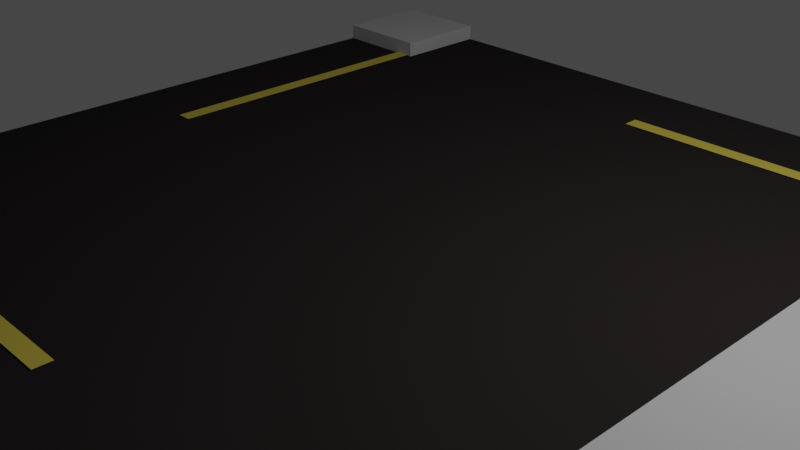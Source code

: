 # Source: TI10m.blend  (saved by Blender 2.80.57; exported with 4.5.12 LTS)
import bpy
from mathutils import Matrix  # noqa: F401  (used for matrix-valued properties, if any)

bpy.ops.wm.read_factory_settings(use_empty=True)
scene = bpy.context.scene
scene.name = 'Scene'

# ---- collections
col_collection = bpy.data.collections.new('Collection'); scene.collection.children.link(col_collection)

# ---- materials (node trees are filled in below, after node groups)
mat_concrete = bpy.data.materials.new('Concrete')
mat_concrete.alpha_threshold = 0.0
mat_concrete.use_transparent_shadow = False
mat_concrete.roughness = 0.5
mat_concrete.line_color = (0.0, 0.0, 0.0, 1.0)
mat_roadline = bpy.data.materials.new('RoadLine')
mat_roadline.use_transparent_shadow = False
mat_roadline.roughness = 0.25
mat_road = bpy.data.materials.new('Road')
mat_road.use_transparent_shadow = False
mat_road.roughness = 0.25

# ---- material node trees
mat_concrete.use_nodes = True; mat_concrete.node_tree.nodes.clear()
_N = mat_concrete.node_tree.nodes; _L = mat_concrete.node_tree.links
n0 = _N.new('ShaderNodeOutputMaterial'); n0.name = 'Material Output'; n0.location = (300, 300)
n1 = _N.new('ShaderNodeBsdfPrincipled'); n1.name = 'Principled BSDF'; n1.location = (10, 300)
n1.distribution = 'GGX'
n1.subsurface_method = 'BURLEY'
n1.inputs[0].default_value = (0.3672, 0.3672, 0.3672, 1.0)
n1.inputs[2].default_value = 0.8333
n1.inputs[3].default_value = 1.45
n1.inputs[13].default_value = 0.0
_L.new(n1.outputs[0], n0.inputs[0])
n0.is_active_output = True
mat_roadline.use_nodes = True; mat_roadline.node_tree.nodes.clear()
_N = mat_roadline.node_tree.nodes; _L = mat_roadline.node_tree.links
n0 = _N.new('ShaderNodeOutputMaterial'); n0.name = 'Material Output'; n0.location = (300, 300)
n1 = _N.new('ShaderNodeBsdfPrincipled'); n1.name = 'Principled BSDF'; n1.location = (10, 300)
n1.distribution = 'GGX'
n1.subsurface_method = 'BURLEY'
n1.inputs[0].default_value = (0.4575, 0.3683, 0.04802, 1.0)
n1.inputs[3].default_value = 1.45
_L.new(n1.outputs[0], n0.inputs[0])
n0.is_active_output = True
mat_road.use_nodes = True; mat_road.node_tree.nodes.clear()
_N = mat_road.node_tree.nodes; _L = mat_road.node_tree.links
n0 = _N.new('ShaderNodeOutputMaterial'); n0.name = 'Material Output'; n0.location = (300, 300)
n1 = _N.new('ShaderNodeBsdfPrincipled'); n1.name = 'Principled BSDF'; n1.location = (10, 300)
n1.distribution = 'GGX'
n1.subsurface_method = 'BURLEY'
n1.inputs[0].default_value = (0.01885, 0.01628, 0.01589, 1.0)
n1.inputs[2].default_value = 0.8917
n1.inputs[3].default_value = 1.45
n1.inputs[13].default_value = 0.0
_L.new(n1.outputs[0], n0.inputs[0])
n0.is_active_output = True

# ---- world
world_world = bpy.data.worlds.new('World'); scene.world = world_world
world_world.use_nodes = True; world_world.node_tree.nodes.clear()
_N = world_world.node_tree.nodes; _L = world_world.node_tree.links
n0 = _N.new('ShaderNodeOutputWorld'); n0.name = 'World Output'; n0.location = (300, 300)
n1 = _N.new('ShaderNodeBackground'); n1.name = 'Background'; n1.location = (10, 300)
n1.inputs[0].default_value = (0.05088, 0.05088, 0.05088, 1.0)
_L.new(n1.outputs[0], n0.inputs[0])
n0.is_active_output = True
world_world.color = (0.05088, 0.05088, 0.05088)
world_world.use_sun_shadow = False
world_world.sun_shadow_jitter_overblur = 0.0

# ---- cameras
cam_camera = bpy.data.cameras.new('Camera')
cam_camera.clip_end = 100.0
cam_camera.ortho_scale = 7.314
cam_camera.dof.focus_distance = 0.0
cam_camera.dof.aperture_fstop = 128.0

# ---- lights
light_light = bpy.data.lights.new('Light', 'POINT')
light_light.transmission_factor = 0.0
light_light.cutoff_distance = 30.0
light_light.energy = 1000.0
light_light.shadow_buffer_clip_start = 1.001
light_light.shadow_soft_size = 0.1
light_light.shadow_maximum_resolution = 0.006
light_light.use_absolute_resolution = True

# ---- meshes
me_roadend = bpy.data.meshes.new('RoadEnd')
me_roadend.from_pydata([(3.75, 5.0, 0.0), (3.75, 5.0, 0.2), (3.75, -5.0, 0.0), (3.75, 5.0, -0.3), (-5.0, 5.0, 0.0), (3.75, -5.0, 0.2), (-5.0, -5.0, 0.0), (3.75, -5.0, -0.3), (5.0, -5.0, -0.3), (5.0, -5.0, 0.2), (5.0, 5.0, -0.3), (5.0, 5.0, 0.2), (-5.0, 5.0, 0.2), (-5.0, 5.0, -0.3), (-5.0, 3.75, 0.2), (-5.0, 3.75, -0.3), (-3.75, 3.75, -0.3), (-3.75, 3.75, 0.2), (-3.75, 5.0, -0.3), (-3.75, 5.0, 0.2), (-4.0, 0.0, 0.01403), (-3.8, 0.0, 0.01403), (-4.0, 3.75, 0.01403), (-3.8, 3.75, 0.01403), (-5.0, -3.75, 0.2), (-5.0, -3.75, -0.3), (-5.0, -5.0, 0.2), (-5.0, -5.0, -0.3), (-3.75, -5.0, -0.3), (-3.75, -5.0, 0.2), (-3.75, -3.75, -0.3), (-3.75, -3.75, 0.2), (3.75, 3.8, 0.01403), (3.75, 4.0, 0.01403), (0.0, 3.8, 0.01403), (0.0, 4.0, 0.01403), (0.0, -4.0, 0.01403), (0.0, -3.8, 0.01403), (-3.75, -4.0, 0.01403), (-3.75, -3.8, 0.01403)], [], [(0, 4, 6, 2), (3, 1, 11, 10), (7, 5, 1, 3), (10, 11, 9, 8), (8, 9, 5, 7), (11, 1, 5, 9), (13, 12, 19, 18), (15, 14, 12, 13), (18, 19, 17, 16), (16, 17, 14, 15), (19, 12, 14, 17), (20, 21, 23, 22), (25, 24, 31, 30), (27, 26, 24, 25), (30, 31, 29, 28), (28, 29, 26, 27), (31, 24, 26, 29), (32, 33, 35, 34), (36, 37, 39, 38)])
me_roadend.polygons.foreach_set('material_index', [2, 0, 0, 0, 0, 0, 0, 0, 0, 0, 0, 1, 0, 0, 0, 0, 0, 1, 1])
_uv = me_roadend.uv_layers.new(name='UVMap')
_uv.uv.foreach_set('vector', [0.375, 0.0, 0.625, 0.0, 0.625, 0.25, 0.375, 0.25, 0.375, 0.0, 0.625, 0.0, 0.625, 0.25, 0.375, 0.25, 0.375, 0.25, 0.625, 0.25, 0.625, 0.5, 0.375, 0.5, 0.375, 0.75, 0.625, 0.75, 0.625, 1.0, 0.375, 1.0, 0.125, 0.5, 0.375, 0.5, 0.375, 0.75, 0.125, 0.75, 0.625, 0.5, 0.875, 0.5, 0.875, 0.75, 0.625, 0.75, 0.375, 0.0, 0.625, 0.0, 0.625, 0.25, 0.375, 0.25, 0.375, 0.25, 0.625, 0.25, 0.625, 0.5, 0.375, 0.5, 0.375, 0.75, 0.625, 0.75, 0.625, 1.0, 0.375, 1.0, 0.125, 0.5, 0.375, 0.5, 0.375, 0.75, 0.125, 0.75, 0.625, 0.5, 0.875, 0.5, 0.875, 0.75, 0.625, 0.75, 0.0, 0.0, 1.0, 0.0, 1.0, 1.0, 0.0, 1.0, 0.375, 0.0, 0.625, 0.0, 0.625, 0.25, 0.375, 0.25, 0.375, 0.25, 0.625, 0.25, 0.625, 0.5, 0.375, 0.5, 0.375, 0.75, 0.625, 0.75, 0.625, 1.0, 0.375, 1.0, 0.125, 0.5, 0.375, 0.5, 0.375, 0.75, 0.125, 0.75, 0.625, 0.5, 0.875, 0.5, 0.875, 0.75, 0.625, 0.75, 0.0, 0.0, 1.0, 0.0, 1.0, 1.0, 0.0, 1.0, 0.0, 0.0, 1.0, 0.0, 1.0, 1.0, 0.0, 1.0])
me_roadend.materials.append(mat_concrete)
me_roadend.materials.append(mat_roadline)
me_roadend.materials.append(mat_road)
me_roadend.use_remesh_preserve_volume = False
me_roadend.use_remesh_preserve_attributes = False
me_roadend.use_mirror_vertex_groups = False
me_roadend.update()

# ---- objects
ob_road_end = bpy.data.objects.new('Road End', me_roadend)
ob_light = bpy.data.objects.new('Light', light_light)
ob_camera = bpy.data.objects.new('Camera', cam_camera)

# ---- transforms, parenting, visibility, modifiers, constraints
ob_road_end.location = (0.0, 0.0, 0.0)
ob_road_end.lock_rotations_4d = False
ob_road_end.empty_display_type = 'ARROWS'
ob_road_end.lineart.crease_threshold = 0.0
ob_light.location = (4.076, 1.005, 5.904)
ob_light.rotation_euler = (0.6503, 0.05522, 1.866)
ob_light.lock_rotations_4d = False
ob_light.empty_display_type = 'ARROWS'
ob_light.color = (0.0, 0.0, 0.0, 0.0)
ob_light.lineart.crease_threshold = 0.0
ob_camera.location = (7.359, -6.926, 4.958)
ob_camera.rotation_euler = (1.109, 0.0, 0.8149)
ob_camera.lock_rotations_4d = False
ob_camera.empty_display_type = 'ARROWS'
ob_camera.color = (0.0, 0.0, 0.0, 0.0)
ob_camera.display_type = 'WIRE'
ob_camera.lineart.crease_threshold = 0.0

# ---- collection membership
col_collection.objects.link(ob_road_end)
col_collection.objects.link(ob_light)
col_collection.objects.link(ob_camera)

# ---- scene / render settings (as saved in the file)
scene.camera = ob_camera
scene.frame_start = 1; scene.frame_end = 250; scene.frame_set(1)
scene.render.engine = 'BLENDER_EEVEE_NEXT'
scene.cycles.use_denoising = False
scene.cycles.samples = 128
scene.cycles.sampling_pattern = 'TABULATED_SOBOL'
scene.cycles.use_adaptive_sampling = False
scene.cycles.use_light_tree = False
scene.view_settings.view_transform = 'Filmic'
bpy.context.view_layer.update()
